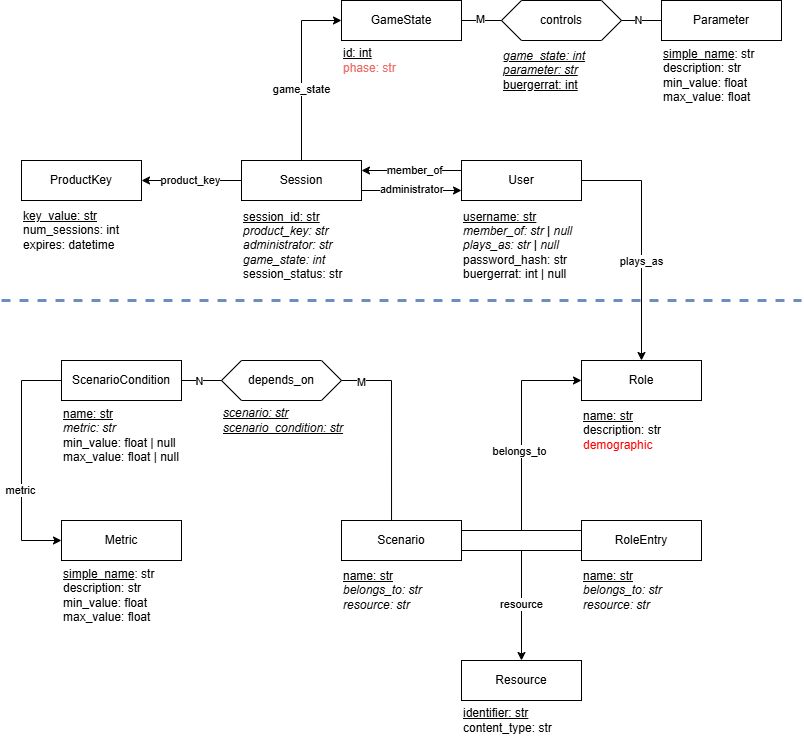

The diagram above was exported from draw.io. Its source (the exported page's mxGraphModel, read from the mxfile embedded in the PNG):
<mxGraphModel dx="478" dy="1426" grid="1" gridSize="10" guides="1" tooltips="1" connect="1" arrows="1" fold="1" page="1" pageScale="1" pageWidth="827" pageHeight="1169" math="0" shadow="0">
  <root>
    <mxCell id="0" />
    <mxCell id="1" parent="0" />
    <mxCell id="jeJnRWPtOftOerLY8mtM-1" value="ScenarioCondition" style="rounded=0;whiteSpace=wrap;html=1;" parent="1" vertex="1">
      <mxGeometry x="80" y="200" width="120" height="40" as="geometry" />
    </mxCell>
    <mxCell id="jeJnRWPtOftOerLY8mtM-2" value="Role" style="rounded=0;whiteSpace=wrap;html=1;" parent="1" vertex="1">
      <mxGeometry x="600" y="200" width="120" height="40" as="geometry" />
    </mxCell>
    <mxCell id="jeJnRWPtOftOerLY8mtM-3" value="depends_on" style="shape=hexagon;perimeter=hexagonPerimeter2;whiteSpace=wrap;html=1;fixedSize=1;" parent="1" vertex="1">
      <mxGeometry x="240" y="200" width="120" height="40" as="geometry" />
    </mxCell>
    <mxCell id="jeJnRWPtOftOerLY8mtM-4" value="Scenario" style="rounded=0;whiteSpace=wrap;html=1;" parent="1" vertex="1">
      <mxGeometry x="360" y="360" width="120" height="40" as="geometry" />
    </mxCell>
    <mxCell id="jeJnRWPtOftOerLY8mtM-5" value="" style="endArrow=none;html=1;rounded=0;exitX=1;exitY=0.5;exitDx=0;exitDy=0;entryX=0;entryY=0.5;entryDx=0;entryDy=0;" parent="1" source="jeJnRWPtOftOerLY8mtM-1" target="jeJnRWPtOftOerLY8mtM-3" edge="1">
      <mxGeometry width="50" height="50" relative="1" as="geometry">
        <mxPoint x="390" y="420" as="sourcePoint" />
        <mxPoint x="440" y="370" as="targetPoint" />
      </mxGeometry>
    </mxCell>
    <mxCell id="jeJnRWPtOftOerLY8mtM-6" value="N" style="edgeLabel;html=1;align=center;verticalAlign=middle;resizable=0;points=[];" parent="jeJnRWPtOftOerLY8mtM-5" vertex="1" connectable="0">
      <mxGeometry x="-0.1" y="-1" relative="1" as="geometry">
        <mxPoint as="offset" />
      </mxGeometry>
    </mxCell>
    <mxCell id="jeJnRWPtOftOerLY8mtM-7" value="" style="endArrow=none;html=1;rounded=0;exitX=1;exitY=0.5;exitDx=0;exitDy=0;exitPerimeter=0;" parent="1" source="jeJnRWPtOftOerLY8mtM-3" edge="1">
      <mxGeometry width="50" height="50" relative="1" as="geometry">
        <mxPoint x="390" y="420" as="sourcePoint" />
        <mxPoint x="410" y="220" as="targetPoint" />
      </mxGeometry>
    </mxCell>
    <mxCell id="jeJnRWPtOftOerLY8mtM-8" value="1" style="edgeLabel;html=1;align=center;verticalAlign=middle;resizable=0;points=[];" parent="jeJnRWPtOftOerLY8mtM-7" vertex="1" connectable="0">
      <mxGeometry x="-0.2" y="-2" relative="1" as="geometry">
        <mxPoint as="offset" />
      </mxGeometry>
    </mxCell>
    <mxCell id="jeJnRWPtOftOerLY8mtM-24" value="M" style="edgeLabel;html=1;align=center;verticalAlign=middle;resizable=0;points=[];" parent="jeJnRWPtOftOerLY8mtM-7" vertex="1" connectable="0">
      <mxGeometry x="-0.1976" y="-2" relative="1" as="geometry">
        <mxPoint as="offset" />
      </mxGeometry>
    </mxCell>
    <mxCell id="jeJnRWPtOftOerLY8mtM-9" value="" style="endArrow=classic;html=1;rounded=0;entryX=0;entryY=0.5;entryDx=0;entryDy=0;" parent="1" target="jeJnRWPtOftOerLY8mtM-2" edge="1">
      <mxGeometry width="50" height="50" relative="1" as="geometry">
        <mxPoint x="540" y="220" as="sourcePoint" />
        <mxPoint x="561" y="220" as="targetPoint" />
      </mxGeometry>
    </mxCell>
    <mxCell id="jeJnRWPtOftOerLY8mtM-13" value="&lt;div&gt;&lt;u&gt;name: str&lt;/u&gt;&lt;/div&gt;&lt;i&gt;metric: str&lt;/i&gt;&lt;div&gt;min_value: float | null&lt;/div&gt;&lt;div style=&quot;&quot;&gt;max_value: float | null&lt;/div&gt;" style="text;html=1;align=left;verticalAlign=middle;resizable=0;points=[];autosize=1;strokeColor=none;fillColor=none;" parent="1" vertex="1">
      <mxGeometry x="80" y="240" width="140" height="70" as="geometry" />
    </mxCell>
    <mxCell id="jeJnRWPtOftOerLY8mtM-14" value="&lt;div&gt;&lt;u&gt;name: str&lt;/u&gt;&lt;/div&gt;&lt;i&gt;belongs_to: str&lt;/i&gt;&lt;div&gt;&lt;i&gt;resource: str&lt;/i&gt;&lt;/div&gt;" style="text;html=1;align=left;verticalAlign=middle;resizable=0;points=[];autosize=1;strokeColor=none;fillColor=none;" parent="1" vertex="1">
      <mxGeometry x="360" y="400" width="100" height="60" as="geometry" />
    </mxCell>
    <mxCell id="jeJnRWPtOftOerLY8mtM-15" value="Metric" style="rounded=0;whiteSpace=wrap;html=1;" parent="1" vertex="1">
      <mxGeometry x="80" y="360" width="120" height="40" as="geometry" />
    </mxCell>
    <mxCell id="jeJnRWPtOftOerLY8mtM-16" value="" style="endArrow=classic;html=1;rounded=0;entryX=0;entryY=0.5;entryDx=0;entryDy=0;" parent="1" target="jeJnRWPtOftOerLY8mtM-15" edge="1">
      <mxGeometry width="50" height="50" relative="1" as="geometry">
        <mxPoint x="40" y="380" as="sourcePoint" />
        <mxPoint x="350" y="300" as="targetPoint" />
      </mxGeometry>
    </mxCell>
    <mxCell id="jeJnRWPtOftOerLY8mtM-17" value="" style="endArrow=none;html=1;rounded=0;" parent="1" edge="1">
      <mxGeometry width="50" height="50" relative="1" as="geometry">
        <mxPoint x="40" y="380" as="sourcePoint" />
        <mxPoint x="40" y="220" as="targetPoint" />
      </mxGeometry>
    </mxCell>
    <mxCell id="jeJnRWPtOftOerLY8mtM-22" value="metric" style="edgeLabel;html=1;align=center;verticalAlign=middle;resizable=0;points=[];" parent="jeJnRWPtOftOerLY8mtM-17" vertex="1" connectable="0">
      <mxGeometry x="-0.3702" y="1" relative="1" as="geometry">
        <mxPoint as="offset" />
      </mxGeometry>
    </mxCell>
    <mxCell id="jeJnRWPtOftOerLY8mtM-21" value="" style="endArrow=none;html=1;rounded=0;exitX=0;exitY=0.5;exitDx=0;exitDy=0;" parent="1" source="jeJnRWPtOftOerLY8mtM-1" edge="1">
      <mxGeometry width="50" height="50" relative="1" as="geometry">
        <mxPoint x="300" y="350" as="sourcePoint" />
        <mxPoint x="40" y="220" as="targetPoint" />
      </mxGeometry>
    </mxCell>
    <mxCell id="jeJnRWPtOftOerLY8mtM-23" value="&lt;div&gt;&lt;u style=&quot;background-color: initial;&quot;&gt;simple_name&lt;/u&gt;&lt;span style=&quot;background-color: initial;&quot;&gt;: str&lt;/span&gt;&lt;/div&gt;&lt;div style=&quot;&quot;&gt;description: str&lt;/div&gt;&lt;div style=&quot;&quot;&gt;min_value: float&lt;/div&gt;&lt;div style=&quot;&quot;&gt;max_value: float&lt;/div&gt;" style="text;html=1;align=left;verticalAlign=middle;resizable=0;points=[];autosize=1;strokeColor=none;fillColor=none;" parent="1" vertex="1">
      <mxGeometry x="80" y="400" width="110" height="70" as="geometry" />
    </mxCell>
    <mxCell id="jeJnRWPtOftOerLY8mtM-25" value="&lt;div&gt;&lt;i style=&quot;&quot;&gt;&lt;u&gt;scenario: str&lt;/u&gt;&lt;/i&gt;&lt;/div&gt;&lt;div&gt;&lt;i style=&quot;&quot;&gt;&lt;u&gt;scenario_condition: str&lt;/u&gt;&lt;/i&gt;&lt;/div&gt;" style="text;html=1;align=left;verticalAlign=middle;resizable=0;points=[];autosize=1;strokeColor=none;fillColor=none;" parent="1" vertex="1">
      <mxGeometry x="240" y="240" width="140" height="40" as="geometry" />
    </mxCell>
    <mxCell id="jeJnRWPtOftOerLY8mtM-26" value="RoleEntry" style="rounded=0;whiteSpace=wrap;html=1;" parent="1" vertex="1">
      <mxGeometry x="600" y="360" width="120" height="40" as="geometry" />
    </mxCell>
    <mxCell id="jeJnRWPtOftOerLY8mtM-30" value="&lt;div&gt;&lt;span style=&quot;background-color: initial;&quot;&gt;&lt;u&gt;name: str&lt;/u&gt;&lt;/span&gt;&lt;/div&gt;&lt;div&gt;&lt;div&gt;description: str&lt;br&gt;&lt;/div&gt;&lt;/div&gt;&lt;div&gt;&lt;font color=&quot;#ff0000&quot;&gt;demographic&lt;/font&gt;&lt;/div&gt;" style="text;html=1;align=left;verticalAlign=middle;resizable=0;points=[];autosize=1;strokeColor=none;fillColor=none;" parent="1" vertex="1">
      <mxGeometry x="600" y="240" width="100" height="60" as="geometry" />
    </mxCell>
    <mxCell id="jeJnRWPtOftOerLY8mtM-32" value="&lt;div&gt;&lt;u&gt;name: str&lt;/u&gt;&lt;/div&gt;&lt;i&gt;belongs_to: str&lt;/i&gt;&lt;div&gt;&lt;i&gt;resource: str&lt;/i&gt;&lt;/div&gt;" style="text;html=1;align=left;verticalAlign=middle;resizable=0;points=[];autosize=1;strokeColor=none;fillColor=none;" parent="1" vertex="1">
      <mxGeometry x="600" y="400" width="100" height="60" as="geometry" />
    </mxCell>
    <mxCell id="jeJnRWPtOftOerLY8mtM-33" value="Session" style="rounded=0;whiteSpace=wrap;html=1;" parent="1" vertex="1">
      <mxGeometry x="260" width="120" height="40" as="geometry" />
    </mxCell>
    <mxCell id="jeJnRWPtOftOerLY8mtM-35" value="User" style="rounded=0;whiteSpace=wrap;html=1;" parent="1" vertex="1">
      <mxGeometry x="480" width="120" height="40" as="geometry" />
    </mxCell>
    <mxCell id="jeJnRWPtOftOerLY8mtM-41" value="&lt;div&gt;&lt;u&gt;username: str&lt;/u&gt;&lt;/div&gt;&lt;i&gt;member_of: str | null&lt;/i&gt;&lt;div&gt;&lt;i&gt;plays_as: str | null&lt;/i&gt;&lt;div style=&quot;&quot;&gt;password_hash: str&lt;/div&gt;&lt;/div&gt;&lt;div style=&quot;&quot;&gt;buergerrat: int | null&lt;/div&gt;" style="text;html=1;align=left;verticalAlign=middle;resizable=0;points=[];autosize=1;strokeColor=none;fillColor=none;" parent="1" vertex="1">
      <mxGeometry x="480" y="40" width="130" height="90" as="geometry" />
    </mxCell>
    <mxCell id="jeJnRWPtOftOerLY8mtM-44" value="&lt;div&gt;&lt;u&gt;session_id: str&lt;/u&gt;&lt;/div&gt;&lt;div&gt;&lt;i&gt;product_key: str&lt;/i&gt;&lt;/div&gt;&lt;div&gt;&lt;i&gt;administrator: str&lt;/i&gt;&lt;/div&gt;&lt;div&gt;&lt;i&gt;game_state: int&lt;/i&gt;&lt;/div&gt;&lt;div&gt;session_status: str&lt;/div&gt;" style="text;html=1;align=left;verticalAlign=middle;resizable=0;points=[];autosize=1;strokeColor=none;fillColor=none;" parent="1" vertex="1">
      <mxGeometry x="260" y="40" width="120" height="90" as="geometry" />
    </mxCell>
    <mxCell id="jeJnRWPtOftOerLY8mtM-45" value="" style="endArrow=none;html=1;rounded=0;entryX=1;entryY=0.5;entryDx=0;entryDy=0;" parent="1" target="jeJnRWPtOftOerLY8mtM-35" edge="1">
      <mxGeometry width="50" height="50" relative="1" as="geometry">
        <mxPoint x="660" y="20" as="sourcePoint" />
        <mxPoint x="410" y="190" as="targetPoint" />
      </mxGeometry>
    </mxCell>
    <mxCell id="jeJnRWPtOftOerLY8mtM-46" value="" style="endArrow=classic;html=1;rounded=0;entryX=0.5;entryY=0;entryDx=0;entryDy=0;" parent="1" target="jeJnRWPtOftOerLY8mtM-2" edge="1">
      <mxGeometry width="50" height="50" relative="1" as="geometry">
        <mxPoint x="660" y="20" as="sourcePoint" />
        <mxPoint x="410" y="230" as="targetPoint" />
      </mxGeometry>
    </mxCell>
    <mxCell id="jeJnRWPtOftOerLY8mtM-47" value="plays_as" style="edgeLabel;html=1;align=center;verticalAlign=middle;resizable=0;points=[];" parent="jeJnRWPtOftOerLY8mtM-46" vertex="1" connectable="0">
      <mxGeometry x="-0.0384" y="2" relative="1" as="geometry">
        <mxPoint x="-2" y="-6" as="offset" />
      </mxGeometry>
    </mxCell>
    <mxCell id="jeJnRWPtOftOerLY8mtM-48" value="" style="endArrow=classic;html=1;rounded=0;entryX=1;entryY=0.25;entryDx=0;entryDy=0;" parent="1" target="jeJnRWPtOftOerLY8mtM-33" edge="1">
      <mxGeometry width="50" height="50" relative="1" as="geometry">
        <mxPoint x="480" y="10" as="sourcePoint" />
        <mxPoint x="440" y="11" as="targetPoint" />
      </mxGeometry>
    </mxCell>
    <mxCell id="jeJnRWPtOftOerLY8mtM-49" value="member_of" style="edgeLabel;html=1;align=center;verticalAlign=middle;resizable=0;points=[];" parent="jeJnRWPtOftOerLY8mtM-48" vertex="1" connectable="0">
      <mxGeometry x="-0.206" y="-2" relative="1" as="geometry">
        <mxPoint x="-8" y="2" as="offset" />
      </mxGeometry>
    </mxCell>
    <mxCell id="jeJnRWPtOftOerLY8mtM-50" value="GameState" style="rounded=0;whiteSpace=wrap;html=1;" parent="1" vertex="1">
      <mxGeometry x="360" y="-160" width="120" height="40" as="geometry" />
    </mxCell>
    <mxCell id="h7rWphnop9A7hFPO5Wtd-3" value="&lt;div&gt;&lt;u&gt;id: int&lt;/u&gt;&lt;/div&gt;&lt;div&gt;&lt;font color=&quot;#ea6b66&quot;&gt;phase: str&lt;/font&gt;&lt;/div&gt;" style="text;html=1;align=left;verticalAlign=middle;resizable=0;points=[];autosize=1;strokeColor=none;fillColor=none;" parent="1" vertex="1">
      <mxGeometry x="360" y="-120" width="80" height="40" as="geometry" />
    </mxCell>
    <mxCell id="W7vRviD_1y79yO2ivLKS-1" value="Resource" style="rounded=0;whiteSpace=wrap;html=1;" vertex="1" parent="1">
      <mxGeometry x="480" y="500" width="120" height="40" as="geometry" />
    </mxCell>
    <mxCell id="W7vRviD_1y79yO2ivLKS-2" value="" style="endArrow=none;html=1;rounded=0;entryX=0.417;entryY=0;entryDx=0;entryDy=0;entryPerimeter=0;" edge="1" parent="1" target="jeJnRWPtOftOerLY8mtM-4">
      <mxGeometry width="50" height="50" relative="1" as="geometry">
        <mxPoint x="410" y="220" as="sourcePoint" />
        <mxPoint x="410" y="340" as="targetPoint" />
      </mxGeometry>
    </mxCell>
    <mxCell id="W7vRviD_1y79yO2ivLKS-3" value="" style="endArrow=none;html=1;rounded=0;" edge="1" parent="1">
      <mxGeometry width="50" height="50" relative="1" as="geometry">
        <mxPoint x="540" y="370" as="sourcePoint" />
        <mxPoint x="540" y="220" as="targetPoint" />
      </mxGeometry>
    </mxCell>
    <mxCell id="W7vRviD_1y79yO2ivLKS-8" value="belongs_to" style="edgeLabel;html=1;align=center;verticalAlign=middle;resizable=0;points=[];" vertex="1" connectable="0" parent="W7vRviD_1y79yO2ivLKS-3">
      <mxGeometry x="0.059" y="2" relative="1" as="geometry">
        <mxPoint as="offset" />
      </mxGeometry>
    </mxCell>
    <mxCell id="W7vRviD_1y79yO2ivLKS-4" value="" style="endArrow=none;html=1;rounded=0;entryX=1;entryY=0.75;entryDx=0;entryDy=0;exitX=0;exitY=0.75;exitDx=0;exitDy=0;" edge="1" parent="1" source="jeJnRWPtOftOerLY8mtM-26" target="jeJnRWPtOftOerLY8mtM-4">
      <mxGeometry width="50" height="50" relative="1" as="geometry">
        <mxPoint x="540" y="380" as="sourcePoint" />
        <mxPoint x="440" y="400" as="targetPoint" />
      </mxGeometry>
    </mxCell>
    <mxCell id="W7vRviD_1y79yO2ivLKS-5" value="" style="endArrow=classic;html=1;rounded=0;entryX=0.5;entryY=0;entryDx=0;entryDy=0;" edge="1" parent="1" target="W7vRviD_1y79yO2ivLKS-1">
      <mxGeometry width="50" height="50" relative="1" as="geometry">
        <mxPoint x="540" y="390" as="sourcePoint" />
        <mxPoint x="440" y="400" as="targetPoint" />
      </mxGeometry>
    </mxCell>
    <mxCell id="W7vRviD_1y79yO2ivLKS-6" value="resource" style="edgeLabel;html=1;align=center;verticalAlign=middle;resizable=0;points=[];" vertex="1" connectable="0" parent="W7vRviD_1y79yO2ivLKS-5">
      <mxGeometry x="-0.0333" relative="1" as="geometry">
        <mxPoint as="offset" />
      </mxGeometry>
    </mxCell>
    <mxCell id="W7vRviD_1y79yO2ivLKS-7" value="" style="endArrow=none;html=1;rounded=0;entryX=1;entryY=0.75;entryDx=0;entryDy=0;exitX=0;exitY=0.75;exitDx=0;exitDy=0;" edge="1" parent="1">
      <mxGeometry width="50" height="50" relative="1" as="geometry">
        <mxPoint x="600" y="370" as="sourcePoint" />
        <mxPoint x="480" y="370" as="targetPoint" />
      </mxGeometry>
    </mxCell>
    <mxCell id="W7vRviD_1y79yO2ivLKS-9" value="&lt;div&gt;&lt;u&gt;identifier: str&lt;/u&gt;&lt;/div&gt;content_type: str" style="text;html=1;align=left;verticalAlign=middle;resizable=0;points=[];autosize=1;strokeColor=none;fillColor=none;" vertex="1" parent="1">
      <mxGeometry x="480" y="540" width="110" height="40" as="geometry" />
    </mxCell>
    <mxCell id="W7vRviD_1y79yO2ivLKS-10" value="" style="endArrow=classic;html=1;rounded=0;exitX=1;exitY=0.75;exitDx=0;exitDy=0;entryX=0;entryY=0.75;entryDx=0;entryDy=0;" edge="1" parent="1" source="jeJnRWPtOftOerLY8mtM-33" target="jeJnRWPtOftOerLY8mtM-35">
      <mxGeometry width="50" height="50" relative="1" as="geometry">
        <mxPoint x="521" y="27" as="sourcePoint" />
        <mxPoint x="500" y="80" as="targetPoint" />
      </mxGeometry>
    </mxCell>
    <mxCell id="W7vRviD_1y79yO2ivLKS-12" value="administrator" style="edgeLabel;html=1;align=center;verticalAlign=middle;resizable=0;points=[];" vertex="1" connectable="0" parent="W7vRviD_1y79yO2ivLKS-10">
      <mxGeometry x="-0.0155" y="1" relative="1" as="geometry">
        <mxPoint as="offset" />
      </mxGeometry>
    </mxCell>
    <mxCell id="W7vRviD_1y79yO2ivLKS-13" value="ProductKey" style="rounded=0;whiteSpace=wrap;html=1;" vertex="1" parent="1">
      <mxGeometry x="40" width="120" height="40" as="geometry" />
    </mxCell>
    <mxCell id="W7vRviD_1y79yO2ivLKS-14" value="" style="endArrow=classic;html=1;rounded=0;exitX=0;exitY=0.5;exitDx=0;exitDy=0;entryX=1;entryY=0.5;entryDx=0;entryDy=0;" edge="1" parent="1" source="jeJnRWPtOftOerLY8mtM-33" target="W7vRviD_1y79yO2ivLKS-13">
      <mxGeometry width="50" height="50" relative="1" as="geometry">
        <mxPoint x="330" y="120" as="sourcePoint" />
        <mxPoint x="380" y="70" as="targetPoint" />
      </mxGeometry>
    </mxCell>
    <mxCell id="W7vRviD_1y79yO2ivLKS-16" value="product_key" style="edgeLabel;html=1;align=center;verticalAlign=middle;resizable=0;points=[];" vertex="1" connectable="0" parent="W7vRviD_1y79yO2ivLKS-14">
      <mxGeometry x="0.02" relative="1" as="geometry">
        <mxPoint as="offset" />
      </mxGeometry>
    </mxCell>
    <mxCell id="W7vRviD_1y79yO2ivLKS-15" value="&lt;div&gt;&lt;u&gt;key_value: str&lt;/u&gt;&lt;/div&gt;num_sessions: int&lt;div&gt;expires: datetime&lt;br&gt;&lt;/div&gt;" style="text;html=1;align=left;verticalAlign=middle;resizable=0;points=[];autosize=1;strokeColor=none;fillColor=none;" vertex="1" parent="1">
      <mxGeometry x="40" y="40" width="120" height="60" as="geometry" />
    </mxCell>
    <mxCell id="W7vRviD_1y79yO2ivLKS-17" value="" style="endArrow=classic;html=1;rounded=0;" edge="1" parent="1">
      <mxGeometry width="50" height="50" relative="1" as="geometry">
        <mxPoint x="320" y="-140" as="sourcePoint" />
        <mxPoint x="360" y="-140" as="targetPoint" />
      </mxGeometry>
    </mxCell>
    <mxCell id="W7vRviD_1y79yO2ivLKS-18" value="" style="endArrow=none;html=1;rounded=0;entryX=0.5;entryY=0;entryDx=0;entryDy=0;" edge="1" parent="1" target="jeJnRWPtOftOerLY8mtM-33">
      <mxGeometry width="50" height="50" relative="1" as="geometry">
        <mxPoint x="320" y="-140" as="sourcePoint" />
        <mxPoint x="380" y="10" as="targetPoint" />
      </mxGeometry>
    </mxCell>
    <mxCell id="W7vRviD_1y79yO2ivLKS-19" value="game_state" style="edgeLabel;html=1;align=center;verticalAlign=middle;resizable=0;points=[];" vertex="1" connectable="0" parent="W7vRviD_1y79yO2ivLKS-18">
      <mxGeometry x="-0.0163" relative="1" as="geometry">
        <mxPoint as="offset" />
      </mxGeometry>
    </mxCell>
    <mxCell id="W7vRviD_1y79yO2ivLKS-20" value="controls" style="shape=hexagon;perimeter=hexagonPerimeter2;whiteSpace=wrap;html=1;fixedSize=1;" vertex="1" parent="1">
      <mxGeometry x="520" y="-160" width="120" height="40" as="geometry" />
    </mxCell>
    <mxCell id="W7vRviD_1y79yO2ivLKS-21" value="Parameter" style="rounded=0;whiteSpace=wrap;html=1;" vertex="1" parent="1">
      <mxGeometry x="680" y="-160" width="120" height="40" as="geometry" />
    </mxCell>
    <mxCell id="W7vRviD_1y79yO2ivLKS-22" value="&lt;div&gt;&lt;i style=&quot;&quot;&gt;&lt;u&gt;game_state: int&lt;/u&gt;&lt;/i&gt;&lt;/div&gt;&lt;div&gt;&lt;i style=&quot;&quot;&gt;&lt;u&gt;parameter: str&lt;/u&gt;&lt;/i&gt;&lt;/div&gt;&lt;div&gt;&lt;u style=&quot;&quot;&gt;buergerrat: int&lt;/u&gt;&lt;/div&gt;" style="text;html=1;align=left;verticalAlign=middle;resizable=0;points=[];autosize=1;strokeColor=none;fillColor=none;" vertex="1" parent="1">
      <mxGeometry x="520" y="-120" width="110" height="60" as="geometry" />
    </mxCell>
    <mxCell id="W7vRviD_1y79yO2ivLKS-23" value="" style="endArrow=none;html=1;rounded=0;exitX=1;exitY=0.5;exitDx=0;exitDy=0;entryX=0;entryY=0.5;entryDx=0;entryDy=0;" edge="1" parent="1" source="jeJnRWPtOftOerLY8mtM-50" target="W7vRviD_1y79yO2ivLKS-20">
      <mxGeometry width="50" height="50" relative="1" as="geometry">
        <mxPoint x="580" y="-10" as="sourcePoint" />
        <mxPoint x="630" y="-60" as="targetPoint" />
      </mxGeometry>
    </mxCell>
    <mxCell id="W7vRviD_1y79yO2ivLKS-24" value="M" style="edgeLabel;html=1;align=center;verticalAlign=middle;resizable=0;points=[];" vertex="1" connectable="0" parent="W7vRviD_1y79yO2ivLKS-23">
      <mxGeometry x="-0.0643" y="1" relative="1" as="geometry">
        <mxPoint as="offset" />
      </mxGeometry>
    </mxCell>
    <mxCell id="W7vRviD_1y79yO2ivLKS-25" value="" style="endArrow=none;html=1;rounded=0;entryX=0;entryY=0.5;entryDx=0;entryDy=0;exitX=1;exitY=0.5;exitDx=0;exitDy=0;" edge="1" parent="1" source="W7vRviD_1y79yO2ivLKS-20" target="W7vRviD_1y79yO2ivLKS-21">
      <mxGeometry width="50" height="50" relative="1" as="geometry">
        <mxPoint x="650" y="-90" as="sourcePoint" />
        <mxPoint x="630" y="-60" as="targetPoint" />
      </mxGeometry>
    </mxCell>
    <mxCell id="W7vRviD_1y79yO2ivLKS-26" value="N" style="edgeLabel;html=1;align=center;verticalAlign=middle;resizable=0;points=[];" vertex="1" connectable="0" parent="W7vRviD_1y79yO2ivLKS-25">
      <mxGeometry x="-0.1786" y="-1" relative="1" as="geometry">
        <mxPoint y="-1" as="offset" />
      </mxGeometry>
    </mxCell>
    <mxCell id="W7vRviD_1y79yO2ivLKS-27" value="&lt;div&gt;&lt;u style=&quot;background-color: initial;&quot;&gt;simple_name&lt;/u&gt;&lt;span style=&quot;background-color: initial;&quot;&gt;: str&lt;/span&gt;&lt;/div&gt;&lt;div style=&quot;&quot;&gt;description: str&lt;/div&gt;&lt;div style=&quot;&quot;&gt;min_value: float&lt;/div&gt;&lt;div style=&quot;&quot;&gt;max_value: float&lt;/div&gt;" style="text;html=1;align=left;verticalAlign=middle;resizable=0;points=[];autosize=1;strokeColor=none;fillColor=none;" vertex="1" parent="1">
      <mxGeometry x="680" y="-120" width="110" height="70" as="geometry" />
    </mxCell>
    <mxCell id="W7vRviD_1y79yO2ivLKS-28" value="" style="endArrow=none;dashed=1;html=1;strokeWidth=3;rounded=0;fillColor=#dae8fc;strokeColor=#6c8ebf;" edge="1" parent="1">
      <mxGeometry width="50" height="50" relative="1" as="geometry">
        <mxPoint x="20" y="140" as="sourcePoint" />
        <mxPoint x="820" y="140" as="targetPoint" />
      </mxGeometry>
    </mxCell>
  </root>
</mxGraphModel>